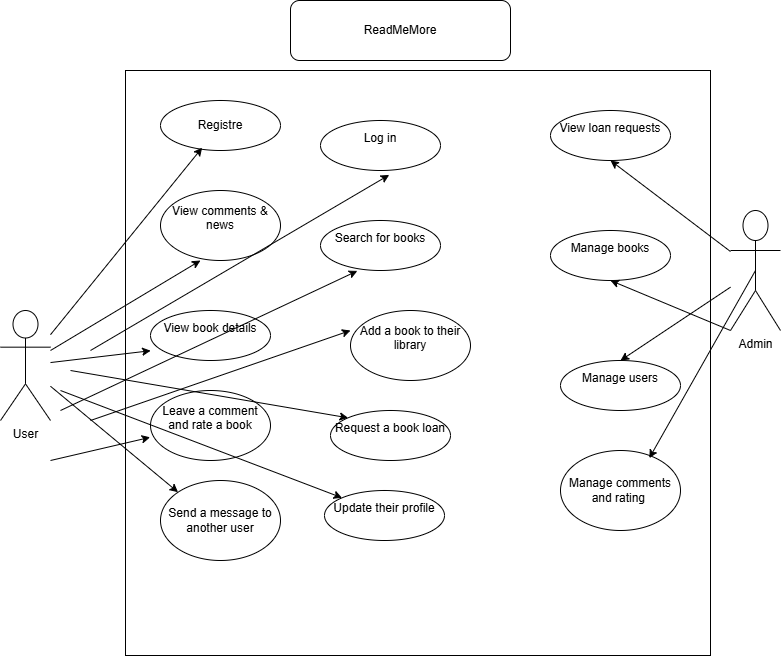

The diagram above was exported from draw.io. Its source (the exported page's mxGraphModel, read from the mxfile embedded in the PNG):
<mxGraphModel dx="1290" dy="538" grid="1" gridSize="10" guides="1" tooltips="1" connect="1" arrows="1" fold="1" page="1" pageScale="1" pageWidth="827" pageHeight="1169" math="0" shadow="0">
  <root>
    <mxCell id="0" />
    <mxCell id="1" parent="0" />
    <mxCell id="_mTBvX39oX3hR_hbziEY-1" value="&lt;font style=&quot;vertical-align: inherit;&quot;&gt;&lt;font style=&quot;vertical-align: inherit;&quot;&gt;&lt;font style=&quot;vertical-align: inherit;&quot;&gt;&lt;font style=&quot;vertical-align: inherit;&quot;&gt;&lt;font style=&quot;vertical-align: inherit;&quot;&gt;&lt;font style=&quot;vertical-align: inherit;&quot;&gt;ReadMeMore&lt;/font&gt;&lt;/font&gt;&lt;/font&gt;&lt;/font&gt;&lt;/font&gt;&lt;/font&gt;" style="rounded=1;whiteSpace=wrap;html=1;" vertex="1" parent="1">
      <mxGeometry x="320" y="30" width="220" height="60" as="geometry" />
    </mxCell>
    <mxCell id="_mTBvX39oX3hR_hbziEY-2" value="&lt;font style=&quot;vertical-align: inherit;&quot;&gt;&lt;font style=&quot;vertical-align: inherit;&quot;&gt;User&lt;/font&gt;&lt;/font&gt;" style="shape=umlActor;verticalLabelPosition=bottom;verticalAlign=top;html=1;outlineConnect=0;" vertex="1" parent="1">
      <mxGeometry x="30" y="340" width="50" height="110" as="geometry" />
    </mxCell>
    <mxCell id="_mTBvX39oX3hR_hbziEY-3" value="&lt;font style=&quot;vertical-align: inherit;&quot;&gt;&lt;font style=&quot;vertical-align: inherit;&quot;&gt;Admin&lt;/font&gt;&lt;/font&gt;" style="shape=umlActor;verticalLabelPosition=bottom;verticalAlign=top;html=1;outlineConnect=0;" vertex="1" parent="1">
      <mxGeometry x="760" y="240" width="50" height="120" as="geometry" />
    </mxCell>
    <mxCell id="_mTBvX39oX3hR_hbziEY-4" value="&lt;div&gt;&lt;br&gt;&lt;/div&gt;" style="whiteSpace=wrap;html=1;aspect=fixed;" vertex="1" parent="1">
      <mxGeometry x="155" y="100" width="585" height="585" as="geometry" />
    </mxCell>
    <mxCell id="_mTBvX39oX3hR_hbziEY-9" value="&lt;font style=&quot;vertical-align: inherit;&quot;&gt;&lt;font style=&quot;vertical-align: inherit;&quot;&gt;Registre&lt;/font&gt;&lt;/font&gt;" style="ellipse;whiteSpace=wrap;html=1;" vertex="1" parent="1">
      <mxGeometry x="190" y="130" width="120" height="50" as="geometry" />
    </mxCell>
    <mxCell id="_mTBvX39oX3hR_hbziEY-10" value="&lt;div&gt;&lt;font style=&quot;vertical-align: inherit;&quot;&gt;&lt;font style=&quot;vertical-align: inherit;&quot;&gt;&lt;font style=&quot;vertical-align: inherit;&quot;&gt;&lt;font style=&quot;vertical-align: inherit;&quot;&gt;Send a message to another user&lt;/font&gt;&lt;/font&gt;&lt;/font&gt;&lt;/font&gt;&lt;/div&gt;" style="ellipse;whiteSpace=wrap;html=1;" vertex="1" parent="1">
      <mxGeometry x="190" y="510" width="120" height="80" as="geometry" />
    </mxCell>
    <mxCell id="_mTBvX39oX3hR_hbziEY-11" value="&#10;Update their profile&#10;&#10;" style="ellipse;whiteSpace=wrap;html=1;" vertex="1" parent="1">
      <mxGeometry x="354" y="520" width="120" height="50" as="geometry" />
    </mxCell>
    <mxCell id="_mTBvX39oX3hR_hbziEY-12" value="&#10;Request a book loan&#10;&#10;" style="ellipse;whiteSpace=wrap;html=1;" vertex="1" parent="1">
      <mxGeometry x="360" y="440" width="120" height="50" as="geometry" />
    </mxCell>
    <mxCell id="_mTBvX39oX3hR_hbziEY-13" value="&#10;Log in&#10;&#10;" style="ellipse;whiteSpace=wrap;html=1;" vertex="1" parent="1">
      <mxGeometry x="350" y="150" width="120" height="50" as="geometry" />
    </mxCell>
    <mxCell id="_mTBvX39oX3hR_hbziEY-14" value="&#10;Search for books&#10;&#10;" style="ellipse;whiteSpace=wrap;html=1;" vertex="1" parent="1">
      <mxGeometry x="350" y="250" width="120" height="50" as="geometry" />
    </mxCell>
    <mxCell id="_mTBvX39oX3hR_hbziEY-15" value="&#10;Add a book to their library&#10;&#10;" style="ellipse;whiteSpace=wrap;html=1;" vertex="1" parent="1">
      <mxGeometry x="380" y="340" width="120" height="70" as="geometry" />
    </mxCell>
    <mxCell id="_mTBvX39oX3hR_hbziEY-16" value="&#10;View comments &amp;amp; news&#10;&#10;" style="ellipse;whiteSpace=wrap;html=1;" vertex="1" parent="1">
      <mxGeometry x="190" y="220" width="120" height="70" as="geometry" />
    </mxCell>
    <mxCell id="_mTBvX39oX3hR_hbziEY-17" value="&#10;View book details&#10;&#10;" style="ellipse;whiteSpace=wrap;html=1;" vertex="1" parent="1">
      <mxGeometry x="180" y="340" width="120" height="50" as="geometry" />
    </mxCell>
    <mxCell id="_mTBvX39oX3hR_hbziEY-18" value="&#10;Leave a comment and rate a book&#10;&#10;" style="ellipse;whiteSpace=wrap;html=1;" vertex="1" parent="1">
      <mxGeometry x="180" y="420" width="120" height="70" as="geometry" />
    </mxCell>
    <mxCell id="_mTBvX39oX3hR_hbziEY-19" value="&#10;Manage users&#10;&#10;" style="ellipse;whiteSpace=wrap;html=1;" vertex="1" parent="1">
      <mxGeometry x="590" y="390" width="120" height="50" as="geometry" />
    </mxCell>
    <mxCell id="_mTBvX39oX3hR_hbziEY-20" value="&#10;Manage books&#10;&#10;" style="ellipse;whiteSpace=wrap;html=1;" vertex="1" parent="1">
      <mxGeometry x="580" y="260" width="120" height="50" as="geometry" />
    </mxCell>
    <mxCell id="_mTBvX39oX3hR_hbziEY-21" value="&#10;View loan requests&#10;&#10;" style="ellipse;whiteSpace=wrap;html=1;" vertex="1" parent="1">
      <mxGeometry x="580" y="140" width="120" height="50" as="geometry" />
    </mxCell>
    <mxCell id="_mTBvX39oX3hR_hbziEY-23" value="&lt;font style=&quot;vertical-align: inherit;&quot;&gt;&lt;font style=&quot;vertical-align: inherit;&quot;&gt;Manage comments and rating&amp;nbsp;&lt;/font&gt;&lt;/font&gt;" style="ellipse;whiteSpace=wrap;html=1;" vertex="1" parent="1">
      <mxGeometry x="590" y="480" width="120" height="80" as="geometry" />
    </mxCell>
    <mxCell id="_mTBvX39oX3hR_hbziEY-25" value="" style="endArrow=classic;html=1;rounded=0;entryX=0.347;entryY=0.944;entryDx=0;entryDy=0;entryPerimeter=0;" edge="1" parent="1" source="_mTBvX39oX3hR_hbziEY-2" target="_mTBvX39oX3hR_hbziEY-9">
      <mxGeometry width="50" height="50" relative="1" as="geometry">
        <mxPoint x="390" y="390" as="sourcePoint" />
        <mxPoint x="440" y="340" as="targetPoint" />
      </mxGeometry>
    </mxCell>
    <mxCell id="_mTBvX39oX3hR_hbziEY-26" value="" style="endArrow=classic;html=1;rounded=0;entryX=0.333;entryY=1;entryDx=0;entryDy=0;entryPerimeter=0;" edge="1" parent="1" source="_mTBvX39oX3hR_hbziEY-2" target="_mTBvX39oX3hR_hbziEY-16">
      <mxGeometry width="50" height="50" relative="1" as="geometry">
        <mxPoint x="390" y="390" as="sourcePoint" />
        <mxPoint x="440" y="340" as="targetPoint" />
      </mxGeometry>
    </mxCell>
    <mxCell id="_mTBvX39oX3hR_hbziEY-27" value="" style="endArrow=classic;html=1;rounded=0;entryX=0.043;entryY=0.479;entryDx=0;entryDy=0;entryPerimeter=0;" edge="1" parent="1" source="_mTBvX39oX3hR_hbziEY-2" target="_mTBvX39oX3hR_hbziEY-4">
      <mxGeometry width="50" height="50" relative="1" as="geometry">
        <mxPoint x="390" y="390" as="sourcePoint" />
        <mxPoint x="440" y="340" as="targetPoint" />
      </mxGeometry>
    </mxCell>
    <mxCell id="_mTBvX39oX3hR_hbziEY-28" value="" style="endArrow=classic;html=1;rounded=0;entryX=0.307;entryY=1.008;entryDx=0;entryDy=0;entryPerimeter=0;" edge="1" parent="1" target="_mTBvX39oX3hR_hbziEY-14">
      <mxGeometry width="50" height="50" relative="1" as="geometry">
        <mxPoint x="90" y="440" as="sourcePoint" />
        <mxPoint x="440" y="340" as="targetPoint" />
      </mxGeometry>
    </mxCell>
    <mxCell id="_mTBvX39oX3hR_hbziEY-29" value="" style="endArrow=classic;html=1;rounded=0;" edge="1" parent="1">
      <mxGeometry width="50" height="50" relative="1" as="geometry">
        <mxPoint x="120" y="450" as="sourcePoint" />
        <mxPoint x="380" y="360" as="targetPoint" />
      </mxGeometry>
    </mxCell>
    <mxCell id="_mTBvX39oX3hR_hbziEY-30" value="" style="endArrow=classic;html=1;rounded=0;entryX=-0.003;entryY=0.669;entryDx=0;entryDy=0;entryPerimeter=0;" edge="1" parent="1" target="_mTBvX39oX3hR_hbziEY-18">
      <mxGeometry width="50" height="50" relative="1" as="geometry">
        <mxPoint x="80" y="490" as="sourcePoint" />
        <mxPoint x="440" y="340" as="targetPoint" />
      </mxGeometry>
    </mxCell>
    <mxCell id="_mTBvX39oX3hR_hbziEY-31" value="" style="endArrow=classic;html=1;rounded=0;entryX=0;entryY=0;entryDx=0;entryDy=0;" edge="1" parent="1" target="_mTBvX39oX3hR_hbziEY-12">
      <mxGeometry width="50" height="50" relative="1" as="geometry">
        <mxPoint x="100" y="400" as="sourcePoint" />
        <mxPoint x="440" y="340" as="targetPoint" />
      </mxGeometry>
    </mxCell>
    <mxCell id="_mTBvX39oX3hR_hbziEY-32" value="" style="endArrow=classic;html=1;rounded=0;entryX=0;entryY=0;entryDx=0;entryDy=0;" edge="1" parent="1" target="_mTBvX39oX3hR_hbziEY-11">
      <mxGeometry width="50" height="50" relative="1" as="geometry">
        <mxPoint x="90" y="420" as="sourcePoint" />
        <mxPoint x="440" y="340" as="targetPoint" />
      </mxGeometry>
    </mxCell>
    <mxCell id="_mTBvX39oX3hR_hbziEY-33" value="" style="endArrow=classic;html=1;rounded=0;entryX=0;entryY=0;entryDx=0;entryDy=0;" edge="1" parent="1" source="_mTBvX39oX3hR_hbziEY-2" target="_mTBvX39oX3hR_hbziEY-10">
      <mxGeometry width="50" height="50" relative="1" as="geometry">
        <mxPoint x="390" y="390" as="sourcePoint" />
        <mxPoint x="440" y="340" as="targetPoint" />
      </mxGeometry>
    </mxCell>
    <mxCell id="_mTBvX39oX3hR_hbziEY-34" value="" style="endArrow=classic;html=1;rounded=0;entryX=0.573;entryY=1.088;entryDx=0;entryDy=0;entryPerimeter=0;" edge="1" parent="1" target="_mTBvX39oX3hR_hbziEY-13">
      <mxGeometry width="50" height="50" relative="1" as="geometry">
        <mxPoint x="120" y="380" as="sourcePoint" />
        <mxPoint x="440" y="340" as="targetPoint" />
      </mxGeometry>
    </mxCell>
    <mxCell id="_mTBvX39oX3hR_hbziEY-35" value="" style="endArrow=classic;html=1;rounded=0;exitX=0;exitY=1;exitDx=0;exitDy=0;exitPerimeter=0;entryX=0.5;entryY=1;entryDx=0;entryDy=0;" edge="1" parent="1" source="_mTBvX39oX3hR_hbziEY-3" target="_mTBvX39oX3hR_hbziEY-20">
      <mxGeometry width="50" height="50" relative="1" as="geometry">
        <mxPoint x="390" y="390" as="sourcePoint" />
        <mxPoint x="440" y="340" as="targetPoint" />
      </mxGeometry>
    </mxCell>
    <mxCell id="_mTBvX39oX3hR_hbziEY-36" value="" style="endArrow=classic;html=1;rounded=0;entryX=0.5;entryY=0;entryDx=0;entryDy=0;" edge="1" parent="1" source="_mTBvX39oX3hR_hbziEY-3" target="_mTBvX39oX3hR_hbziEY-19">
      <mxGeometry width="50" height="50" relative="1" as="geometry">
        <mxPoint x="390" y="390" as="sourcePoint" />
        <mxPoint x="440" y="340" as="targetPoint" />
      </mxGeometry>
    </mxCell>
    <mxCell id="_mTBvX39oX3hR_hbziEY-37" value="" style="endArrow=classic;html=1;rounded=0;entryX=0.5;entryY=1;entryDx=0;entryDy=0;" edge="1" parent="1" source="_mTBvX39oX3hR_hbziEY-3" target="_mTBvX39oX3hR_hbziEY-21">
      <mxGeometry width="50" height="50" relative="1" as="geometry">
        <mxPoint x="390" y="390" as="sourcePoint" />
        <mxPoint x="440" y="340" as="targetPoint" />
      </mxGeometry>
    </mxCell>
    <mxCell id="_mTBvX39oX3hR_hbziEY-38" value="" style="endArrow=classic;html=1;rounded=0;exitX=0.5;exitY=0.5;exitDx=0;exitDy=0;exitPerimeter=0;entryX=0.74;entryY=0.095;entryDx=0;entryDy=0;entryPerimeter=0;" edge="1" parent="1" source="_mTBvX39oX3hR_hbziEY-3" target="_mTBvX39oX3hR_hbziEY-23">
      <mxGeometry width="50" height="50" relative="1" as="geometry">
        <mxPoint x="390" y="390" as="sourcePoint" />
        <mxPoint x="440" y="340" as="targetPoint" />
      </mxGeometry>
    </mxCell>
  </root>
</mxGraphModel>